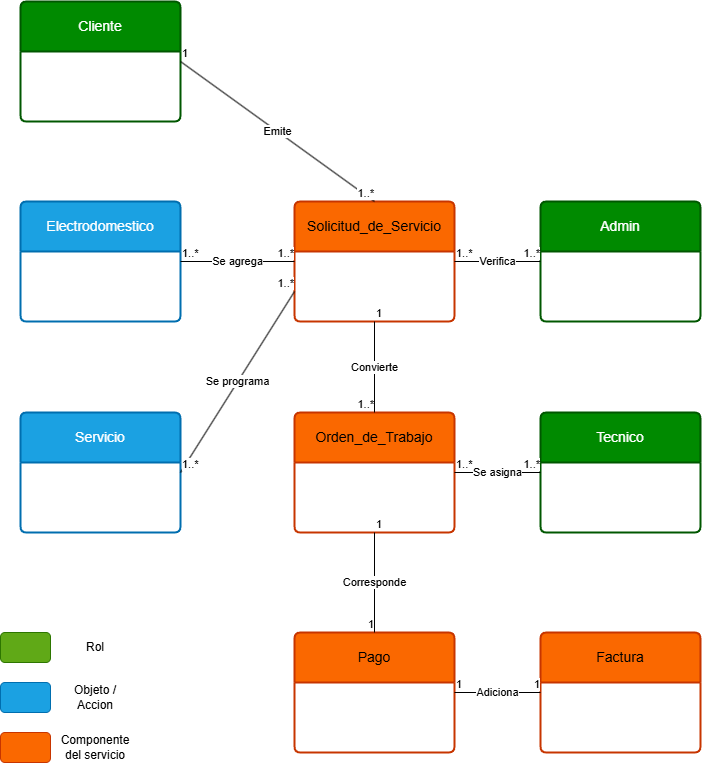

The diagram above was exported from draw.io. Its source (the exported page's mxGraphModel, read from the mxfile embedded in the PNG):
<mxGraphModel dx="1665" dy="841" grid="1" gridSize="10" guides="1" tooltips="1" connect="1" arrows="1" fold="1" page="1" pageScale="1" pageWidth="827" pageHeight="1169" math="0" shadow="0">
  <root>
    <mxCell id="HhJc9kva7-Xiav2-Vtpt-0" />
    <mxCell id="HhJc9kva7-Xiav2-Vtpt-1" parent="HhJc9kva7-Xiav2-Vtpt-0" />
    <mxCell id="42nRIO5PbHWgZSWbrus5-0" value="Cliente" style="swimlane;childLayout=stackLayout;horizontal=1;startSize=50;horizontalStack=0;rounded=1;fontSize=14;fontStyle=0;strokeWidth=2;resizeParent=0;resizeLast=1;shadow=0;dashed=0;align=center;arcSize=4;whiteSpace=wrap;html=1;fillColor=#008a00;fontColor=#ffffff;strokeColor=#005700;" parent="HhJc9kva7-Xiav2-Vtpt-1" vertex="1">
      <mxGeometry x="60" y="50" width="160" height="120" as="geometry">
        <mxRectangle x="60" y="50" width="80" height="50" as="alternateBounds" />
      </mxGeometry>
    </mxCell>
    <mxCell id="42nRIO5PbHWgZSWbrus5-2" value="Servicio" style="swimlane;childLayout=stackLayout;horizontal=1;startSize=50;horizontalStack=0;rounded=1;fontSize=14;fontStyle=0;strokeWidth=2;resizeParent=0;resizeLast=1;shadow=0;dashed=0;align=center;arcSize=4;whiteSpace=wrap;html=1;fillColor=#1ba1e2;fontColor=#ffffff;strokeColor=#006EAF;" parent="HhJc9kva7-Xiav2-Vtpt-1" vertex="1">
      <mxGeometry x="60" y="461" width="160" height="120" as="geometry" />
    </mxCell>
    <mxCell id="42nRIO5PbHWgZSWbrus5-4" value="Tecnico" style="swimlane;childLayout=stackLayout;horizontal=1;startSize=50;horizontalStack=0;rounded=1;fontSize=14;fontStyle=0;strokeWidth=2;resizeParent=0;resizeLast=1;shadow=0;dashed=0;align=center;arcSize=4;whiteSpace=wrap;html=1;fillColor=#008a00;fontColor=#ffffff;strokeColor=#005700;" parent="HhJc9kva7-Xiav2-Vtpt-1" vertex="1">
      <mxGeometry x="580" y="461" width="160" height="120" as="geometry" />
    </mxCell>
    <mxCell id="42nRIO5PbHWgZSWbrus5-8" value="Electrodomestico" style="swimlane;childLayout=stackLayout;horizontal=1;startSize=50;horizontalStack=0;rounded=1;fontSize=14;fontStyle=0;strokeWidth=2;resizeParent=0;resizeLast=1;shadow=0;dashed=0;align=center;arcSize=4;whiteSpace=wrap;html=1;fillColor=#1ba1e2;fontColor=#ffffff;strokeColor=#006EAF;" parent="HhJc9kva7-Xiav2-Vtpt-1" vertex="1">
      <mxGeometry x="60" y="250" width="160" height="120" as="geometry" />
    </mxCell>
    <mxCell id="42nRIO5PbHWgZSWbrus5-15" value="Admin" style="swimlane;childLayout=stackLayout;horizontal=1;startSize=50;horizontalStack=0;rounded=1;fontSize=14;fontStyle=0;strokeWidth=2;resizeParent=0;resizeLast=1;shadow=0;dashed=0;align=center;arcSize=4;whiteSpace=wrap;html=1;fillColor=#008a00;fontColor=#ffffff;strokeColor=#005700;" parent="HhJc9kva7-Xiav2-Vtpt-1" vertex="1">
      <mxGeometry x="580" y="250" width="160" height="120" as="geometry" />
    </mxCell>
    <mxCell id="cqZPpGtd461_RDgnXIWj-0" value="Pago" style="swimlane;childLayout=stackLayout;horizontal=1;startSize=50;horizontalStack=0;rounded=1;fontSize=14;fontStyle=0;strokeWidth=2;resizeParent=0;resizeLast=1;shadow=0;dashed=0;align=center;arcSize=4;whiteSpace=wrap;html=1;fillColor=#fa6800;fontColor=#000000;strokeColor=#C73500;" parent="HhJc9kva7-Xiav2-Vtpt-1" vertex="1">
      <mxGeometry x="334" y="681" width="160" height="120" as="geometry" />
    </mxCell>
    <mxCell id="RTWJizLqAXPKpwP-_U6B-0" value="Solicitud_de_Servicio" style="swimlane;childLayout=stackLayout;horizontal=1;startSize=50;horizontalStack=0;rounded=1;fontSize=14;fontStyle=0;strokeWidth=2;resizeParent=0;resizeLast=1;shadow=0;dashed=0;align=center;arcSize=4;whiteSpace=wrap;html=1;fillColor=#fa6800;fontColor=#000000;strokeColor=#C73500;" parent="HhJc9kva7-Xiav2-Vtpt-1" vertex="1">
      <mxGeometry x="334" y="250" width="160" height="120" as="geometry" />
    </mxCell>
    <mxCell id="RTWJizLqAXPKpwP-_U6B-2" value="Orden_de_Trabajo" style="swimlane;childLayout=stackLayout;horizontal=1;startSize=50;horizontalStack=0;rounded=1;fontSize=14;fontStyle=0;strokeWidth=2;resizeParent=0;resizeLast=1;shadow=0;dashed=0;align=center;arcSize=4;whiteSpace=wrap;html=1;fillColor=#fa6800;fontColor=#000000;strokeColor=#C73500;" parent="HhJc9kva7-Xiav2-Vtpt-1" vertex="1">
      <mxGeometry x="334" y="461" width="160" height="120" as="geometry" />
    </mxCell>
    <mxCell id="RTWJizLqAXPKpwP-_U6B-10" value="Factura" style="swimlane;childLayout=stackLayout;horizontal=1;startSize=50;horizontalStack=0;rounded=1;fontSize=14;fontStyle=0;strokeWidth=2;resizeParent=0;resizeLast=1;shadow=0;dashed=0;align=center;arcSize=4;whiteSpace=wrap;html=1;fillColor=#fa6800;fontColor=#000000;strokeColor=#C73500;" parent="HhJc9kva7-Xiav2-Vtpt-1" vertex="1">
      <mxGeometry x="580" y="681" width="160" height="120" as="geometry" />
    </mxCell>
    <mxCell id="qUup1QFEwpveS7QwURRh-1" value="Rol" style="text;html=1;align=center;verticalAlign=middle;whiteSpace=wrap;rounded=0;" parent="HhJc9kva7-Xiav2-Vtpt-1" vertex="1">
      <mxGeometry x="100" y="681" width="70" height="30" as="geometry" />
    </mxCell>
    <mxCell id="qUup1QFEwpveS7QwURRh-2" value="" style="rounded=1;whiteSpace=wrap;html=1;fillColor=#60a917;fontColor=#ffffff;strokeColor=#2D7600;" parent="HhJc9kva7-Xiav2-Vtpt-1" vertex="1">
      <mxGeometry x="40" y="681" width="50" height="30" as="geometry" />
    </mxCell>
    <mxCell id="qUup1QFEwpveS7QwURRh-3" value="" style="rounded=1;whiteSpace=wrap;html=1;fillColor=#1ba1e2;fontColor=#ffffff;strokeColor=#006EAF;" parent="HhJc9kva7-Xiav2-Vtpt-1" vertex="1">
      <mxGeometry x="40" y="731" width="50" height="30" as="geometry" />
    </mxCell>
    <mxCell id="qUup1QFEwpveS7QwURRh-4" value="" style="rounded=1;whiteSpace=wrap;html=1;fillColor=#fa6800;fontColor=#000000;strokeColor=#C73500;" parent="HhJc9kva7-Xiav2-Vtpt-1" vertex="1">
      <mxGeometry x="40" y="781" width="50" height="30" as="geometry" />
    </mxCell>
    <mxCell id="qUup1QFEwpveS7QwURRh-5" value="Objeto / Accion" style="text;html=1;align=center;verticalAlign=middle;whiteSpace=wrap;rounded=0;" parent="HhJc9kva7-Xiav2-Vtpt-1" vertex="1">
      <mxGeometry x="100" y="731" width="70" height="30" as="geometry" />
    </mxCell>
    <mxCell id="TfV46YKngiUbI-VoLGx7-0" value="Componente del servicio" style="text;html=1;align=center;verticalAlign=middle;whiteSpace=wrap;rounded=0;" parent="HhJc9kva7-Xiav2-Vtpt-1" vertex="1">
      <mxGeometry x="100" y="781" width="70" height="30" as="geometry" />
    </mxCell>
    <mxCell id="RA1NV1_kImRenzk7seQP-2" value="Emite" style="endArrow=none;html=1;rounded=0;exitX=1;exitY=0.5;exitDx=0;exitDy=0;entryX=0.5;entryY=0;entryDx=0;entryDy=0;" parent="HhJc9kva7-Xiav2-Vtpt-1" source="42nRIO5PbHWgZSWbrus5-0" target="RTWJizLqAXPKpwP-_U6B-0" edge="1">
      <mxGeometry relative="1" as="geometry">
        <mxPoint x="350" y="60" as="sourcePoint" />
        <mxPoint x="510" y="60" as="targetPoint" />
      </mxGeometry>
    </mxCell>
    <mxCell id="RA1NV1_kImRenzk7seQP-3" value="1" style="edgeLabel;resizable=0;html=1;align=left;verticalAlign=bottom;" parent="RA1NV1_kImRenzk7seQP-2" connectable="0" vertex="1">
      <mxGeometry x="-1" relative="1" as="geometry" />
    </mxCell>
    <mxCell id="RA1NV1_kImRenzk7seQP-4" value="1..*" style="edgeLabel;resizable=0;html=1;align=right;verticalAlign=bottom;" parent="RA1NV1_kImRenzk7seQP-2" connectable="0" vertex="1">
      <mxGeometry x="1" relative="1" as="geometry" />
    </mxCell>
    <mxCell id="RA1NV1_kImRenzk7seQP-5" value="Verifica" style="endArrow=none;html=1;edgeStyle=orthogonalEdgeStyle;rounded=0;exitX=1;exitY=0.5;exitDx=0;exitDy=0;entryX=0;entryY=0.5;entryDx=0;entryDy=0;" parent="HhJc9kva7-Xiav2-Vtpt-1" source="RTWJizLqAXPKpwP-_U6B-0" target="42nRIO5PbHWgZSWbrus5-15" edge="1">
      <mxGeometry relative="1" as="geometry">
        <mxPoint x="390" y="130" as="sourcePoint" />
        <mxPoint x="550" y="130" as="targetPoint" />
      </mxGeometry>
    </mxCell>
    <mxCell id="RA1NV1_kImRenzk7seQP-6" value="1..*" style="edgeLabel;resizable=0;html=1;align=left;verticalAlign=bottom;" parent="RA1NV1_kImRenzk7seQP-5" connectable="0" vertex="1">
      <mxGeometry x="-1" relative="1" as="geometry" />
    </mxCell>
    <mxCell id="RA1NV1_kImRenzk7seQP-7" value="1..*" style="edgeLabel;resizable=0;html=1;align=right;verticalAlign=bottom;" parent="RA1NV1_kImRenzk7seQP-5" connectable="0" vertex="1">
      <mxGeometry x="1" relative="1" as="geometry" />
    </mxCell>
    <mxCell id="RA1NV1_kImRenzk7seQP-8" value="Se agrega" style="endArrow=none;html=1;edgeStyle=orthogonalEdgeStyle;rounded=0;exitX=1;exitY=0.5;exitDx=0;exitDy=0;entryX=0;entryY=0.5;entryDx=0;entryDy=0;" parent="HhJc9kva7-Xiav2-Vtpt-1" source="42nRIO5PbHWgZSWbrus5-8" target="RTWJizLqAXPKpwP-_U6B-0" edge="1">
      <mxGeometry relative="1" as="geometry">
        <mxPoint x="400" y="140" as="sourcePoint" />
        <mxPoint x="560" y="140" as="targetPoint" />
      </mxGeometry>
    </mxCell>
    <mxCell id="RA1NV1_kImRenzk7seQP-9" value="1..*" style="edgeLabel;resizable=0;html=1;align=left;verticalAlign=bottom;" parent="RA1NV1_kImRenzk7seQP-8" connectable="0" vertex="1">
      <mxGeometry x="-1" relative="1" as="geometry" />
    </mxCell>
    <mxCell id="RA1NV1_kImRenzk7seQP-10" value="1..*" style="edgeLabel;resizable=0;html=1;align=right;verticalAlign=bottom;" parent="RA1NV1_kImRenzk7seQP-8" connectable="0" vertex="1">
      <mxGeometry x="1" relative="1" as="geometry" />
    </mxCell>
    <mxCell id="RA1NV1_kImRenzk7seQP-11" value="Se programa" style="endArrow=none;html=1;rounded=0;exitX=1;exitY=0.5;exitDx=0;exitDy=0;entryX=0;entryY=0.75;entryDx=0;entryDy=0;" parent="HhJc9kva7-Xiav2-Vtpt-1" source="42nRIO5PbHWgZSWbrus5-2" target="RTWJizLqAXPKpwP-_U6B-0" edge="1">
      <mxGeometry relative="1" as="geometry">
        <mxPoint x="410" y="150" as="sourcePoint" />
        <mxPoint x="570" y="150" as="targetPoint" />
      </mxGeometry>
    </mxCell>
    <mxCell id="RA1NV1_kImRenzk7seQP-12" value="1..*" style="edgeLabel;resizable=0;html=1;align=left;verticalAlign=bottom;" parent="RA1NV1_kImRenzk7seQP-11" connectable="0" vertex="1">
      <mxGeometry x="-1" relative="1" as="geometry" />
    </mxCell>
    <mxCell id="RA1NV1_kImRenzk7seQP-13" value="1..*" style="edgeLabel;resizable=0;html=1;align=right;verticalAlign=bottom;" parent="RA1NV1_kImRenzk7seQP-11" connectable="0" vertex="1">
      <mxGeometry x="1" relative="1" as="geometry" />
    </mxCell>
    <mxCell id="RA1NV1_kImRenzk7seQP-14" value="Se asigna" style="endArrow=none;html=1;edgeStyle=orthogonalEdgeStyle;rounded=0;exitX=1;exitY=0.5;exitDx=0;exitDy=0;entryX=0;entryY=0.5;entryDx=0;entryDy=0;" parent="HhJc9kva7-Xiav2-Vtpt-1" source="RTWJizLqAXPKpwP-_U6B-2" target="42nRIO5PbHWgZSWbrus5-4" edge="1">
      <mxGeometry relative="1" as="geometry">
        <mxPoint x="420" y="181" as="sourcePoint" />
        <mxPoint x="580" y="181" as="targetPoint" />
      </mxGeometry>
    </mxCell>
    <mxCell id="RA1NV1_kImRenzk7seQP-15" value="1..*" style="edgeLabel;resizable=0;html=1;align=left;verticalAlign=bottom;" parent="RA1NV1_kImRenzk7seQP-14" connectable="0" vertex="1">
      <mxGeometry x="-1" relative="1" as="geometry" />
    </mxCell>
    <mxCell id="RA1NV1_kImRenzk7seQP-16" value="1..*" style="edgeLabel;resizable=0;html=1;align=right;verticalAlign=bottom;" parent="RA1NV1_kImRenzk7seQP-14" connectable="0" vertex="1">
      <mxGeometry x="1" relative="1" as="geometry" />
    </mxCell>
    <mxCell id="RA1NV1_kImRenzk7seQP-17" value="Convierte" style="endArrow=none;html=1;edgeStyle=orthogonalEdgeStyle;rounded=0;exitX=0.5;exitY=1;exitDx=0;exitDy=0;entryX=0.5;entryY=0;entryDx=0;entryDy=0;" parent="HhJc9kva7-Xiav2-Vtpt-1" source="RTWJizLqAXPKpwP-_U6B-0" target="RTWJizLqAXPKpwP-_U6B-2" edge="1">
      <mxGeometry relative="1" as="geometry">
        <mxPoint x="530" y="430" as="sourcePoint" />
        <mxPoint x="590" y="170" as="targetPoint" />
      </mxGeometry>
    </mxCell>
    <mxCell id="RA1NV1_kImRenzk7seQP-18" value="1" style="edgeLabel;resizable=0;html=1;align=left;verticalAlign=bottom;" parent="RA1NV1_kImRenzk7seQP-17" connectable="0" vertex="1">
      <mxGeometry x="-1" relative="1" as="geometry" />
    </mxCell>
    <mxCell id="RA1NV1_kImRenzk7seQP-19" value="1..*" style="edgeLabel;resizable=0;html=1;align=right;verticalAlign=bottom;" parent="RA1NV1_kImRenzk7seQP-17" connectable="0" vertex="1">
      <mxGeometry x="1" relative="1" as="geometry" />
    </mxCell>
    <mxCell id="RA1NV1_kImRenzk7seQP-20" value="Corresponde" style="endArrow=none;html=1;edgeStyle=orthogonalEdgeStyle;rounded=0;exitX=0.5;exitY=1;exitDx=0;exitDy=0;entryX=0.5;entryY=0;entryDx=0;entryDy=0;" parent="HhJc9kva7-Xiav2-Vtpt-1" source="RTWJizLqAXPKpwP-_U6B-2" target="cqZPpGtd461_RDgnXIWj-0" edge="1">
      <mxGeometry relative="1" as="geometry">
        <mxPoint x="440" y="201" as="sourcePoint" />
        <mxPoint x="600" y="201" as="targetPoint" />
      </mxGeometry>
    </mxCell>
    <mxCell id="RA1NV1_kImRenzk7seQP-21" value="1" style="edgeLabel;resizable=0;html=1;align=left;verticalAlign=bottom;" parent="RA1NV1_kImRenzk7seQP-20" connectable="0" vertex="1">
      <mxGeometry x="-1" relative="1" as="geometry" />
    </mxCell>
    <mxCell id="RA1NV1_kImRenzk7seQP-22" value="1" style="edgeLabel;resizable=0;html=1;align=right;verticalAlign=bottom;" parent="RA1NV1_kImRenzk7seQP-20" connectable="0" vertex="1">
      <mxGeometry x="1" relative="1" as="geometry" />
    </mxCell>
    <mxCell id="RA1NV1_kImRenzk7seQP-23" value="Adiciona" style="endArrow=none;html=1;edgeStyle=orthogonalEdgeStyle;rounded=0;exitX=1;exitY=0.5;exitDx=0;exitDy=0;entryX=0;entryY=0.5;entryDx=0;entryDy=0;" parent="HhJc9kva7-Xiav2-Vtpt-1" source="cqZPpGtd461_RDgnXIWj-0" target="RTWJizLqAXPKpwP-_U6B-10" edge="1">
      <mxGeometry relative="1" as="geometry">
        <mxPoint x="450" y="211" as="sourcePoint" />
        <mxPoint x="610" y="211" as="targetPoint" />
      </mxGeometry>
    </mxCell>
    <mxCell id="RA1NV1_kImRenzk7seQP-24" value="1" style="edgeLabel;resizable=0;html=1;align=left;verticalAlign=bottom;" parent="RA1NV1_kImRenzk7seQP-23" connectable="0" vertex="1">
      <mxGeometry x="-1" relative="1" as="geometry" />
    </mxCell>
    <mxCell id="RA1NV1_kImRenzk7seQP-25" value="1" style="edgeLabel;resizable=0;html=1;align=right;verticalAlign=bottom;" parent="RA1NV1_kImRenzk7seQP-23" connectable="0" vertex="1">
      <mxGeometry x="1" relative="1" as="geometry" />
    </mxCell>
  </root>
</mxGraphModel>